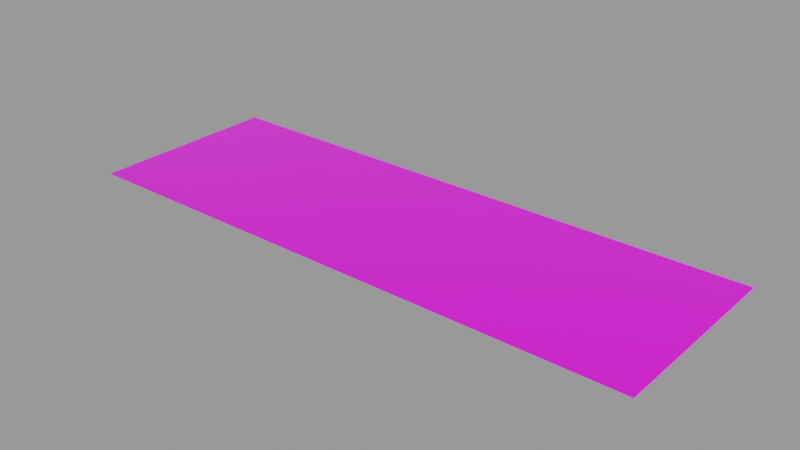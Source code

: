 # Source: decal.blend  (saved by Blender 4.2.66; exported with 4.5.12 LTS)
import bpy
from mathutils import Matrix  # noqa: F401  (used for matrix-valued properties, if any)

bpy.ops.wm.read_factory_settings(use_empty=True)
scene = bpy.context.scene
scene.name = 'Decal Asset'

# ---- images (referenced by path relative to the original .blend; pixels are not part of the script)
import os
ASSET_DIR = os.environ.get("B2B_ASSET_DIR", "")  # directory of the original .blend (textures are referenced by path, not embedded)
HERE = os.path.dirname(os.path.abspath(__file__))  # packed textures are extracted next to this script under _unpacked/

def load_image(name, relpath, width, height, colorspace="sRGB"):
    """Load a texture the original file referenced (path relative to the .blend, or extracted next to this script)."""
    p = next((c for c in (os.path.join(HERE, relpath), os.path.join(ASSET_DIR, relpath)) if relpath and os.path.exists(c)), "")
    if p:
        img = bpy.data.images.load(p, check_existing=True)
        img.name = name
    else:  # same state as the original file: an image datablock whose file is absent (Cycles renders it pink)
        img = bpy.data.images.new(name, width, height)
        img.source = "FILE"
        img.filepath = "//" + (relpath or name)
    img.colorspace_settings.name = colorspace
    return img
img_masks_library_decal = load_image('masks.LIBRARY_DECAL', 'masks.png', 1024, 1024, 'Non-Color')
img_emission_library_decal = load_image('emission.LIBRARY_DECAL', 'emission.png', 1024, 1024, 'sRGB')
img_color_library_decal = load_image('color.LIBRARY_DECAL', 'color.png', 1024, 1024, 'sRGB')

# ---- materials (node trees are filled in below, after node groups)
mat_library_decal = bpy.data.materials.new('LIBRARY_DECAL')
mat_library_decal.surface_render_method = 'BLENDED'
mat_library_decal.blend_method = 'BLEND'
mat_library_decal.alpha_threshold = 0.0
mat_library_decal.use_backface_culling = True
mat_library_decal.preview_render_type = 'FLAT'
mat_library_decal.roughness = 0.5

# ---- node groups
ng_info_decal_group = bpy.data.node_groups.new('info.decal_group', 'ShaderNodeTree')
_s = ng_info_decal_group.interface.new_socket(name='Shader', in_out='OUTPUT', socket_type='NodeSocketShader')
ng_info_decal_group.interface.new_panel('Decal Maps')
_s = ng_info_decal_group.interface.new_socket(name='Masks Map', in_out='INPUT', socket_type='NodeSocketColor')
_s = ng_info_decal_group.interface.new_socket(name='Emission Map', in_out='INPUT', socket_type='NodeSocketColor')
ng_info_decal_group.interface.new_panel('Decal Props')
_s = ng_info_decal_group.interface.new_socket(name='Invert', in_out='INPUT', socket_type='NodeSocketFloat')
_s.subtype = 'FACTOR'
_s.default_value = 1.0
_s.min_value = 0.0
_s.max_value = 1.0
_s = ng_info_decal_group.interface.new_socket(name='Emission Multiplier', in_out='INPUT', socket_type='NodeSocketFloat')
_s.min_value = 0.0
ng_info_decal_group.interface.new_panel('Base')
_s = ng_info_decal_group.interface.new_socket(name='Base Color', in_out='INPUT', socket_type='NodeSocketColor')
_s.default_value = (0.5793, 0.5793, 0.5793, 1.0)
_s = ng_info_decal_group.interface.new_socket(name='Metallic', in_out='INPUT', socket_type='NodeSocketFloat')
_s.subtype = 'FACTOR'
_s.min_value = 0.0
_s.max_value = 1.0
_s = ng_info_decal_group.interface.new_socket(name='Roughness', in_out='INPUT', socket_type='NodeSocketFloat')
_s.subtype = 'FACTOR'
_s.default_value = 0.2
_s.min_value = 0.0
_s.max_value = 1.0
_s = ng_info_decal_group.interface.new_socket(name='IOR', in_out='INPUT', socket_type='NodeSocketFloat')
_s.min_value = 0.0
_s.max_value = 1000.0
_s = ng_info_decal_group.interface.new_socket(name='Alpha', in_out='INPUT', socket_type='NodeSocketFloat')
_s.default_value = 1.0
_s.min_value = 0.0
_s.max_value = 1.0
_s = ng_info_decal_group.interface.new_socket(name='Normal', in_out='INPUT', socket_type='NodeSocketVector')
_s.min_value = -1.0
_s.max_value = 1.0
_s.hide_value = True
ng_info_decal_group.interface.new_panel('Emission')
_s = ng_info_decal_group.interface.new_socket(name='Emission Color', in_out='INPUT', socket_type='NodeSocketColor')
_s = ng_info_decal_group.interface.new_socket(name='Emission Strength', in_out='INPUT', socket_type='NodeSocketFloat')
_s.default_value = 1.0
_s.min_value = 0.0
_s.max_value = 1e+06
ng_info_decal_group.interface.new_panel('Subsurface')
_s = ng_info_decal_group.interface.new_socket(name='Subsurface Weight', in_out='INPUT', socket_type='NodeSocketFloat')
_s.subtype = 'FACTOR'
_s.default_value = 1.0
_s.min_value = 0.0
_s.max_value = 1.0
_s = ng_info_decal_group.interface.new_socket(name='Subsurface Radius', in_out='INPUT', socket_type='NodeSocketVector')
_s.default_value = (1.0, 0.2, 0.1)
_s.min_value = 0.0
_s.max_value = 100.0
_s = ng_info_decal_group.interface.new_socket(name='Subsurface Scale', in_out='INPUT', socket_type='NodeSocketFloat')
_s.subtype = 'DISTANCE'
_s.min_value = 0.0
_s.max_value = 10.0
_s = ng_info_decal_group.interface.new_socket(name='Subsurface IOR', in_out='INPUT', socket_type='NodeSocketFloat')
_s.subtype = 'FACTOR'
_s.default_value = 1.4
_s.min_value = 1.01
_s.max_value = 3.8
_s = ng_info_decal_group.interface.new_socket(name='Subsurface Anisotropy', in_out='INPUT', socket_type='NodeSocketFloat')
_s.subtype = 'FACTOR'
_s.min_value = 0.0
_s.max_value = 1.0
ng_info_decal_group.interface.new_panel('Specular')
_s = ng_info_decal_group.interface.new_socket(name='Specular IOR Level', in_out='INPUT', socket_type='NodeSocketFloat')
_s.subtype = 'FACTOR'
_s.default_value = 0.5
_s.min_value = 0.0
_s.max_value = 1.0
_s = ng_info_decal_group.interface.new_socket(name='Specular Tint', in_out='INPUT', socket_type='NodeSocketColor')
_s.default_value = (1.0, 1.0, 1.0, 1.0)
_s = ng_info_decal_group.interface.new_socket(name='Anisotropic', in_out='INPUT', socket_type='NodeSocketFloat')
_s.subtype = 'FACTOR'
_s.min_value = 0.0
_s.max_value = 1.0
_s = ng_info_decal_group.interface.new_socket(name='Anisotropic Rotation', in_out='INPUT', socket_type='NodeSocketFloat')
_s.subtype = 'FACTOR'
_s.min_value = 0.0
_s.max_value = 1.0
_s = ng_info_decal_group.interface.new_socket(name='Tangent', in_out='INPUT', socket_type='NodeSocketVector')
_s.hide_value = True
ng_info_decal_group.interface.new_panel('Transmission')
_s = ng_info_decal_group.interface.new_socket(name='Transmission Weight', in_out='INPUT', socket_type='NodeSocketFloat')
_s.subtype = 'FACTOR'
_s.min_value = 0.0
_s.max_value = 1.0
ng_info_decal_group.interface.new_panel('Coat')
_s = ng_info_decal_group.interface.new_socket(name='Coat Weight', in_out='INPUT', socket_type='NodeSocketFloat')
_s.subtype = 'FACTOR'
_s.min_value = 0.0
_s.max_value = 1.0
_s = ng_info_decal_group.interface.new_socket(name='Coat Roughness', in_out='INPUT', socket_type='NodeSocketFloat')
_s.subtype = 'FACTOR'
_s.default_value = 0.03
_s.min_value = 0.0
_s.max_value = 1.0
_s = ng_info_decal_group.interface.new_socket(name='Coat IOR', in_out='INPUT', socket_type='NodeSocketFloat')
_s.default_value = 1.2
_s.min_value = 1.0
_s.max_value = 4.0
_s = ng_info_decal_group.interface.new_socket(name='Coat Tint', in_out='INPUT', socket_type='NodeSocketColor')
_s.default_value = (1.0, 1.0, 1.0, 1.0)
_s = ng_info_decal_group.interface.new_socket(name='Coat Normal', in_out='INPUT', socket_type='NodeSocketVector')
_s.hide_value = True
ng_info_decal_group.interface.new_panel('Sheen')
_s = ng_info_decal_group.interface.new_socket(name='Sheen Weight', in_out='INPUT', socket_type='NodeSocketFloat')
_s.subtype = 'FACTOR'
_s.min_value = 0.0
_s.max_value = 1.0
_s = ng_info_decal_group.interface.new_socket(name='Sheen Roughness', in_out='INPUT', socket_type='NodeSocketFloat')
_s.subtype = 'FACTOR'
_s.default_value = 0.5
_s.min_value = 0.0
_s.max_value = 1.0
_s = ng_info_decal_group.interface.new_socket(name='Sheen Tint', in_out='INPUT', socket_type='NodeSocketColor')
_s.default_value = (0.2, 0.2, 0.2, 1.0)
ng_info_decal_group.interface.new_panel('Thin Film')
_s = ng_info_decal_group.interface.new_socket(name='Thin Film Thickness', in_out='INPUT', socket_type='NodeSocketFloat')
_s.subtype = 'WAVELENGTH'
_s.min_value = 0.0
_s.max_value = 1e+05
_s = ng_info_decal_group.interface.new_socket(name='Thin Film IOR', in_out='INPUT', socket_type='NodeSocketFloat')
_s.default_value = 1.33
_s.min_value = 1.0
_s.max_value = 1000.0
_N = ng_info_decal_group.nodes; _L = ng_info_decal_group.links
n0 = _N.new('NodeGroupOutput'); n0.name = 'Group Output'; n0.location = (1356, 84)
n1 = _N.new('ShaderNodeVectorMath'); n1.name = 'Vector Math.006'; n1.location = (423, -100)
n1.hide = True
n2 = _N.new('ShaderNodeVectorMath'); n2.name = 'Vector Math.007'; n2.location = (592, -100)
n2.width = 136
n2.hide = True
n2.operation = 'NORMALIZE'
n3 = _N.new('ShaderNodeVectorMath'); n3.name = 'Vector Math.004'; n3.location = (227, -108)
n3.hide = True
n3.operation = 'SUBTRACT'
n4 = _N.new('ShaderNodeNormalMap'); n4.name = 'Normal Map.001'; n4.location = (53, -135)
n4.hide = True
n5 = _N.new('ShaderNodeMix'); n5.name = 'Mix'; n5.location = (-132, -233)
n5.hide = True
n5.data_type = 'RGBA'
n5.blend_type = 'MULTIPLY'
n5.inputs[0].default_value = 1.0
n6 = _N.new('ShaderNodeMix'); n6.name = 'Mix.001'; n6.location = (-127, -178)
n6.hide = True
n6.data_type = 'RGBA'
n6.blend_type = 'MULTIPLY'
n6.inputs[0].default_value = 1.0
n7 = _N.new('ShaderNodeMix'); n7.name = 'Mix.002'; n7.location = (53, -201)
n7.hide = True
n7.data_type = 'RGBA'
n7.blend_type = 'ADD'
n7.inputs[0].default_value = 1.0
n8 = _N.new('ShaderNodeInvert'); n8.name = 'Invert.001'; n8.location = (-129, 1)
n8.hide = True
n9 = _N.new('ShaderNodeSeparateColor'); n9.name = 'Separate RGB'; n9.location = (-535, -66)
n9.hide = True
n10 = _N.new('ShaderNodeMath'); n10.name = 'Math'; n10.location = (-288, -61)
n10.hide = True
n10.operation = 'MULTIPLY'
n10.use_clamp = True
n10.inputs[2].default_value = 0.0
n11 = _N.new('NodeGroupInput'); n11.name = 'Group Input'; n11.location = (-901, -40)
n11.width = 208
n12 = _N.new('ShaderNodeBsdfPrincipled'); n12.name = 'Principled BSDF'; n12.location = (878, 89)
n12.width = 196
n12.distribution = 'GGX'
n12.subsurface_method = 'RANDOM_WALK_SKIN'
n12.inputs[28].default_value = 1.0
_L.new(n11.outputs[4], n8.inputs[1])
_L.new(n11.outputs[2], n8.inputs[0])
_L.new(n11.outputs[0], n9.inputs[0])
_L.new(n9.outputs[0], n10.inputs[0])
_L.new(n11.outputs[8], n10.inputs[1])
_L.new(n3.outputs[0], n1.inputs[1])
_L.new(n1.outputs[0], n2.inputs[0])
_L.new(n4.outputs[0], n3.inputs[1])
_L.new(n11.outputs[9], n3.inputs[0])
_L.new(n4.outputs[0], n1.inputs[0])
_L.new(n11.outputs[3], n6.inputs[7])
_L.new(n11.outputs[1], n6.inputs[6])
_L.new(n11.outputs[10], n5.inputs[6])
_L.new(n11.outputs[11], n5.inputs[7])
_L.new(n12.outputs[0], n0.inputs[0])
_L.new(n11.outputs[5], n12.inputs[1])
_L.new(n11.outputs[6], n12.inputs[2])
_L.new(n11.outputs[7], n12.inputs[3])
_L.new(n7.outputs[2], n12.inputs[27])
_L.new(n10.outputs[0], n12.inputs[4])
_L.new(n2.outputs[0], n12.inputs[5])
_L.new(n8.outputs[0], n12.inputs[0])
_L.new(n11.outputs[12], n12.inputs[8])
_L.new(n11.outputs[13], n12.inputs[9])
_L.new(n11.outputs[14], n12.inputs[10])
_L.new(n11.outputs[15], n12.inputs[11])
_L.new(n11.outputs[16], n12.inputs[12])
_L.new(n11.outputs[17], n12.inputs[13])
_L.new(n11.outputs[18], n12.inputs[14])
_L.new(n11.outputs[19], n12.inputs[15])
_L.new(n11.outputs[20], n12.inputs[16])
_L.new(n11.outputs[21], n12.inputs[17])
_L.new(n11.outputs[22], n12.inputs[18])
_L.new(n11.outputs[23], n12.inputs[19])
_L.new(n11.outputs[24], n12.inputs[20])
_L.new(n11.outputs[25], n12.inputs[21])
_L.new(n11.outputs[26], n12.inputs[22])
_L.new(n11.outputs[27], n12.inputs[23])
_L.new(n11.outputs[28], n12.inputs[24])
_L.new(n11.outputs[29], n12.inputs[25])
_L.new(n11.outputs[30], n12.inputs[26])
_L.new(n6.outputs[2], n7.inputs[6])
_L.new(n5.outputs[2], n7.inputs[7])
_L.new(n11.outputs[31], n12.inputs[29])
_L.new(n11.outputs[32], n12.inputs[30])
n0.is_active_output = True

# ---- material node trees
mat_library_decal.use_nodes = True; mat_library_decal.node_tree.nodes.clear()
_N = mat_library_decal.node_tree.nodes; _L = mat_library_decal.node_tree.links
n0 = _N.new('ShaderNodeTexImage'); n0.name = 'masks.LIBRARY_DECAL'; n0.location = (-260, 195)
n0.label = 'MASKS'
n0.width = 301
n0.hide = True
n0.image = img_masks_library_decal
n0.interpolation = 'Closest'
n1 = _N.new('ShaderNodeTexImage'); n1.name = 'emission.LIBRARY_DECAL'; n1.location = (-261, 137)
n1.label = 'EMISSION'
n1.width = 301
n1.hide = True
n1.image = img_emission_library_decal
n2 = _N.new('ShaderNodeNormalMap'); n2.name = 'Detail Normal'; n2.location = (-107, -56)
n2.label = 'DETAIL NORMAL'
n2.hide = True
n3 = _N.new('ShaderNodeTexImage'); n3.name = 'color.LIBRARY_DECAL'; n3.location = (-257, 80)
n3.label = 'COLOR'
n3.width = 295
n3.hide = True
n3.image = img_color_library_decal
n3.interpolation = 'Closest'
n4 = _N.new('ShaderNodeOutputMaterial'); n4.name = 'Material Output'; n4.location = (719, 259)
n5 = _N.new('ShaderNodeGroup'); n5.name = 'info.LIBRARY_DECAL'; n5.location = (220, 243)
n5.label = 'Info Decal Group'
n5.width = 302
n5.node_tree = ng_info_decal_group
n5.inputs[2].default_value = 0.0
n5.inputs[3].default_value = 0.0
n5.inputs[5].default_value = 0.0
n5.inputs[6].default_value = 0.25
n5.inputs[7].default_value = 1.45
n5.inputs[8].default_value = 1.0
n5.inputs[10].default_value = (0.0, 0.0, 0.0, 1.0)
n5.inputs[11].default_value = 1.0
n5.inputs[12].default_value = 1.0
n5.inputs[13].default_value = (1.0, 0.2, 0.1)
n5.inputs[14].default_value = 0.0
n5.inputs[15].default_value = 1.4
n5.inputs[16].default_value = 0.0
n5.inputs[17].default_value = 0.5
n5.inputs[18].default_value = (1.0, 1.0, 1.0, 1.0)
n5.inputs[19].default_value = 0.0
n5.inputs[20].default_value = 0.0
n5.inputs[21].default_value = (0.0, 0.0, 0.0)
n5.inputs[22].default_value = 0.0
n5.inputs[23].default_value = 0.0
n5.inputs[24].default_value = 0.03
n5.inputs[25].default_value = 1.2
n5.inputs[26].default_value = (1.0, 1.0, 1.0, 1.0)
n5.inputs[27].default_value = (0.0, 0.0, 0.0)
n5.inputs[28].default_value = 0.0
n5.inputs[29].default_value = 0.5
n5.inputs[30].default_value = (0.2, 0.2, 0.2, 1.0)
n5.inputs[31].default_value = 0.0
n5.inputs[32].default_value = 1.33
_L.new(n0.outputs[0], n5.inputs[0])
_L.new(n5.outputs[0], n4.inputs[0])
_L.new(n3.outputs[0], n5.inputs[4])
_L.new(n1.outputs[0], n5.inputs[1])
_L.new(n2.outputs[0], n5.inputs[9])
n4.is_active_output = True

# ---- meshes
me_library_decal = bpy.data.meshes.new('LIBRARY_DECAL')
me_library_decal.from_pydata([(-1.008, -0.339, 0.0), (1.008, -0.339, 0.0), (-1.008, 0.339, 0.0), (1.008, 0.339, 0.0)], [], [(0, 1, 3, 2)])
_uv = me_library_decal.uv_layers.new(name='UVMap')
_uv.uv.foreach_set('vector', [0.0, 0.0, 1.0, 0.0, 1.0, 1.0, 0.0, 1.0])
me_library_decal.materials.append(mat_library_decal)
me_library_decal.use_remesh_fix_poles = True
me_library_decal.use_remesh_preserve_attributes = False
me_library_decal.use_mirror_vertex_groups = False
me_library_decal.update()

# ---- objects
ob_library_decal = bpy.data.objects.new('LIBRARY_DECAL', me_library_decal)

# ---- transforms, parenting, visibility, modifiers, constraints
ob_library_decal.location = (0.0, 0.0, 0.0)
ob_library_decal.visible_diffuse = False
ob_library_decal.visible_shadow = False
ob_library_decal.lineart.crease_threshold = 0.0
_m = ob_library_decal.modifiers.new('Displace', 'DISPLACE')
_m.mid_level = 0.9999
_m = ob_library_decal.modifiers.new('NormalTransfer', 'DATA_TRANSFER')
_m.use_loop_data = True
_m.data_types_loops = {'CUSTOM_NORMAL'}
_m.loop_mapping = 'POLYINTERP_LNORPROJ'

# ---- collection membership
scene.collection.objects.link(ob_library_decal)

# ---- scene / render settings (as saved in the file)
scene.frame_start = 1; scene.frame_end = 250; scene.frame_set(1)
scene.render.engine = 'BLENDER_EEVEE_NEXT'
scene.render.image_settings.exr_codec = 'NONE'
scene.render.simplify_subdivision_render = 0
scene.render.simplify_child_particles_render = 0.0
scene.eevee.use_volume_custom_range = False
scene.eevee.use_shadows = False
scene.view_settings.view_transform = 'Filmic'
bpy.context.view_layer.update()

# ---- added for rendering (the .blend has no active camera and no usable light): camera, sun + grey world if the file has none
cam_auto = bpy.data.cameras.new('AutoCamera')
cam_auto.lens = 50.0
cam_auto.sensor_width = 36.0
cam_auto.clip_end = 1000.0
ob_auto_camera = bpy.data.objects.new('AutoCamera', cam_auto)
scene.collection.objects.link(ob_auto_camera)
ob_auto_camera.location = (1.96791, -2.36149, 1.57443)
ob_auto_camera.rotation_euler = (1.09748, -7.21219e-08, 0.694738)
scene.camera = ob_auto_camera
light_auto_sun = bpy.data.lights.new('AutoSun', 'SUN')
light_auto_sun.energy = 3.0
light_auto_sun.angle = 0.0523599
ob_auto_sun = bpy.data.objects.new('AutoSun', light_auto_sun)
scene.collection.objects.link(ob_auto_sun)
ob_auto_sun.rotation_euler = (0.872665, 0.174533, 0.523599)
if scene.world is None:
    world_auto = bpy.data.worlds.new('AutoWorld')
    world_auto.color = (0.3, 0.3, 0.3)
    scene.world = world_auto
bpy.context.view_layer.update()

